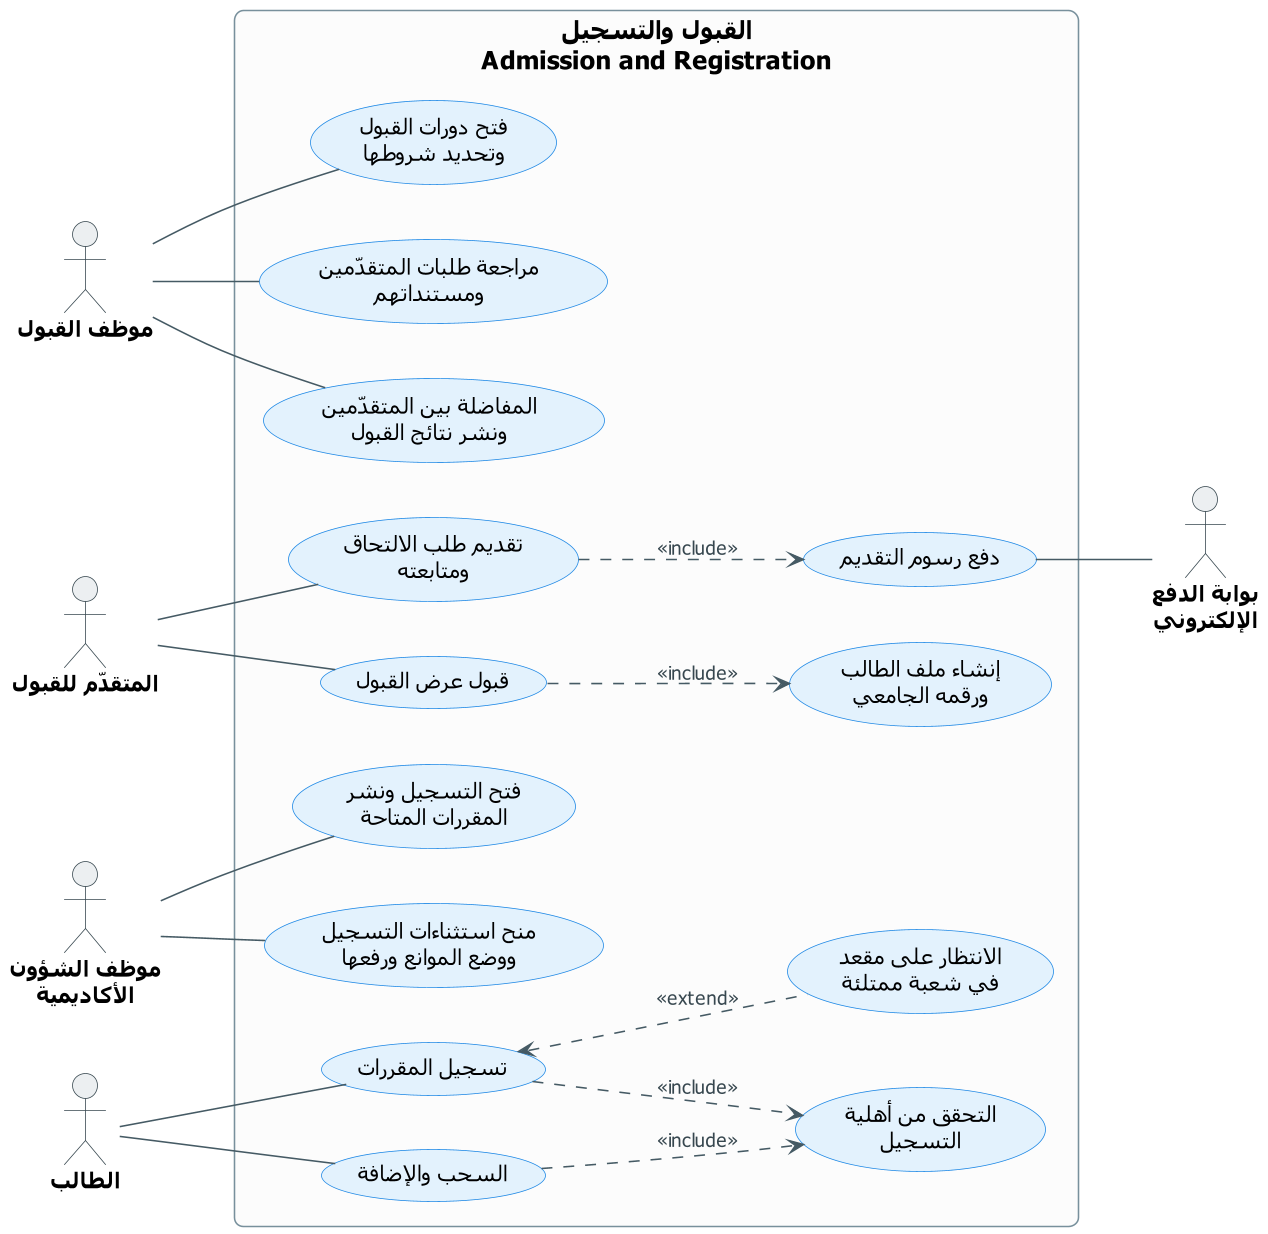

The diagram above was rendered by PlantUML. Its source (embedded in the PNG):
@startuml UCD-09-admission-registration
' ===== النمط الموحّد (انسخه مع المخطط) =====
skinparam dpi 150
skinparam defaultFontName Tahoma
skinparam shadowing false
skinparam roundcorner 12
skinparam defaultTextAlignment center
skinparam ArrowColor #455A64
skinparam ArrowFontSize 12
skinparam ArrowFontColor #37474F
skinparam actor {
  BorderColor #37474F
  BackgroundColor #ECEFF1
  FontSize 14
  FontStyle bold
}
skinparam usecase {
  BackgroundColor #E3F2FD
  BorderColor #1E88E5
  FontSize 14
}
skinparam rectangle {
  BackgroundColor #FCFCFC
  BorderColor #78909C
  FontSize 16
  FontStyle bold
}
skinparam note {
  BackgroundColor #FFF8E1
  BorderColor #FFB300
  FontSize 12
}
left to right direction
' ===== المخطط =====

actor "موظف القبول" as ADO
actor "المتقدّم للقبول" as APL
actor "موظف الشؤون\nالأكاديمية" as ACO
actor "الطالب" as STU
actor "بوابة الدفع\nالإلكتروني" as PG

rectangle "القبول والتسجيل\nAdmission and Registration" {
  usecase "فتح دورات القبول\nوتحديد شروطها" as CYCLE
  usecase "مراجعة طلبات المتقدّمين\nومستنداتهم" as DOCS
  usecase "المفاضلة بين المتقدّمين\nونشر نتائج القبول" as RANK
  usecase "تقديم طلب الالتحاق\nومتابعته" as APPLY
  usecase "قبول عرض القبول" as ACCEPT
  usecase "فتح التسجيل ونشر\nالمقررات المتاحة" as OPEN
  usecase "منح استثناءات التسجيل\nووضع الموانع ورفعها" as EXC
  usecase "تسجيل المقررات" as REG
  usecase "السحب والإضافة" as DROP
  usecase "دفع رسوم التقديم" as PAY
  usecase "إنشاء ملف الطالب\nورقمه الجامعي" as NEWSTU
  usecase "الانتظار على مقعد\nفي شعبة ممتلئة" as WAIT
  usecase "التحقق من أهلية\nالتسجيل" as ELIG
}

ADO -- CYCLE
ADO -- DOCS
ADO -- RANK
APL -- APPLY
APL -- ACCEPT
ACO -- OPEN
ACO -- EXC
STU -- REG
STU -- DROP

APPLY ..> PAY : <<include>>
ACCEPT ..> NEWSTU : <<include>>
REG <.. WAIT : <<extend>>
REG ..> ELIG : <<include>>
DROP ..> ELIG : <<include>>

PAY -- PG
@enduml